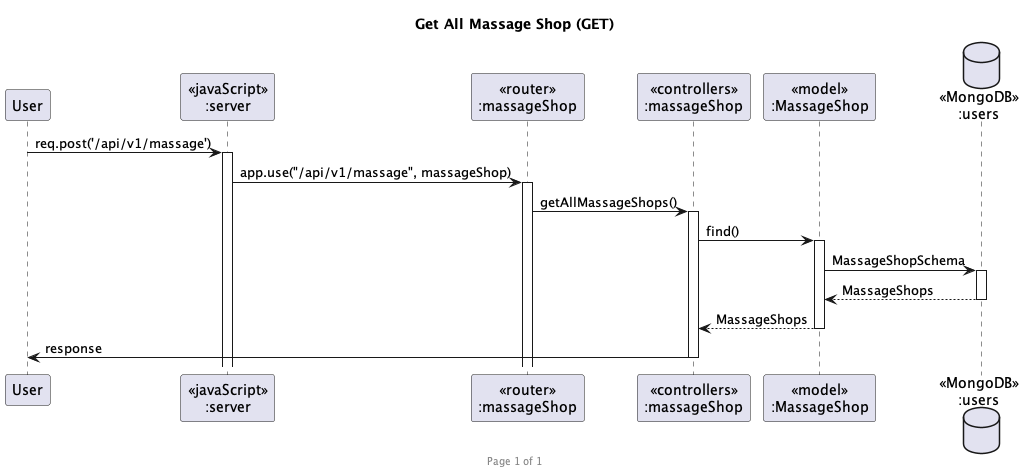

The diagram above was rendered by PlantUML. Its source (embedded in the PNG):
@startuml Get All Massage Shop (GET)

footer Page %page% of %lastpage%
title "Get All Massage Shop (GET)"

participant "User" as client
participant "<<javaScript>>\n:server" as server
participant "<<router>>\n:massageShop" as routerMassageShop
participant "<<controllers>>\n:massageShop" as controllerMassageShop
participant "<<model>>\n:MassageShop" as modelMassageShop
database "<<MongoDB>>\n:users" as UserDatabase

client->server ++:req.post('/api/v1/massage')
server->routerMassageShop ++:app.use("/api/v1/massage", massageShop)
routerMassageShop -> controllerMassageShop ++:getAllMassageShops()
controllerMassageShop->modelMassageShop ++:find()
modelMassageShop ->UserDatabase ++: MassageShopSchema
UserDatabase --> modelMassageShop --: MassageShops
controllerMassageShop <-- modelMassageShop --:MassageShops
controllerMassageShop->client --:response

@enduml